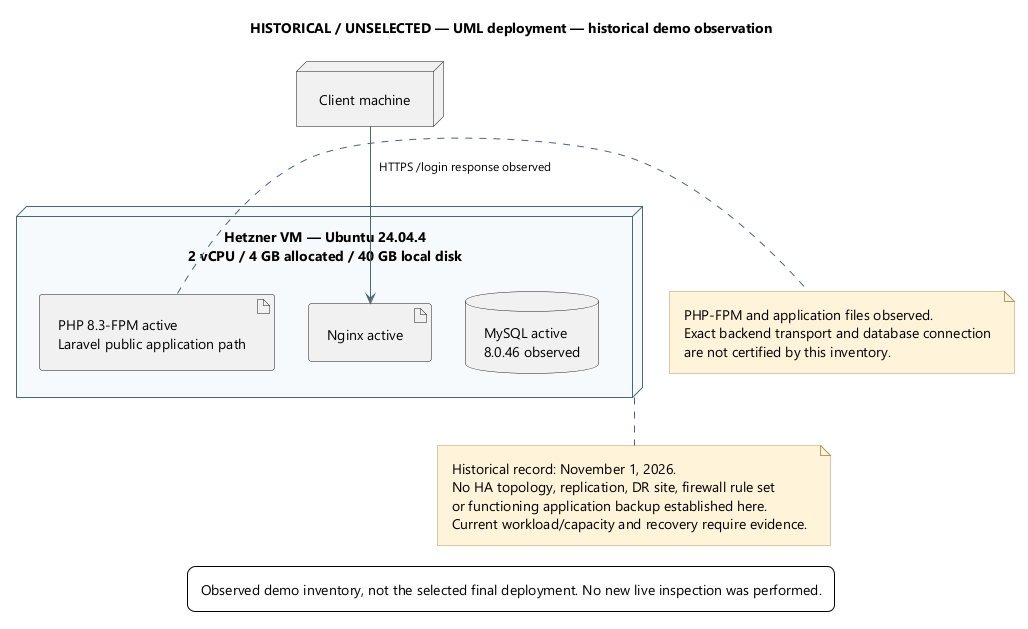

The diagram above was rendered by PlantUML. Its source (embedded in the PNG):
@startuml
' OWNER-MVP-2026-11-04 review: Historical / alternative. Dated observation or rejected/unselected alternative is preserved without becoming a current MVP topology.
skinparam backgroundColor white
skinparam defaultFontName Segoe UI
skinparam defaultFontSize 14
skinparam shadowing false
skinparam ArrowColor #486777
skinparam ArrowFontSize 12
skinparam rectangleBackgroundColor #EEF5FA
skinparam rectangleBorderColor #486777
skinparam packageBackgroundColor #F7FAFC
skinparam packageBorderColor #486777
skinparam componentBackgroundColor #EEF5FA
skinparam noteBackgroundColor #FFF3DA
skinparam noteBorderColor #B59865
skinparam nodesep 35
skinparam ranksep 45
skinparam padding 8
title HISTORICAL / UNSELECTED — UML deployment — historical demo observation
top to bottom direction
node "Client machine" as client
node "Hetzner VM — Ubuntu 24.04.4\n2 vCPU / 4 GB allocated / 40 GB local disk" as vm {
 artifact "Nginx active" as nginx
 artifact "PHP 8.3-FPM active\nLaravel public application path" as php
 database "MySQL active\n8.0.46 observed" as mysql
}
client --> nginx : HTTPS /login response observed
note right of php
PHP-FPM and application files observed.
Exact backend transport and database connection
are not certified by this inventory.
end note
note bottom of vm
Historical record: November 1, 2026.
No HA topology, replication, DR site, firewall rule set
or functioning application backup established here.
Current workload/capacity and recovery require evidence.
end note

legend bottom
Observed demo inventory, not the selected final deployment. No new live inspection was performed.
endlegend
@enduml